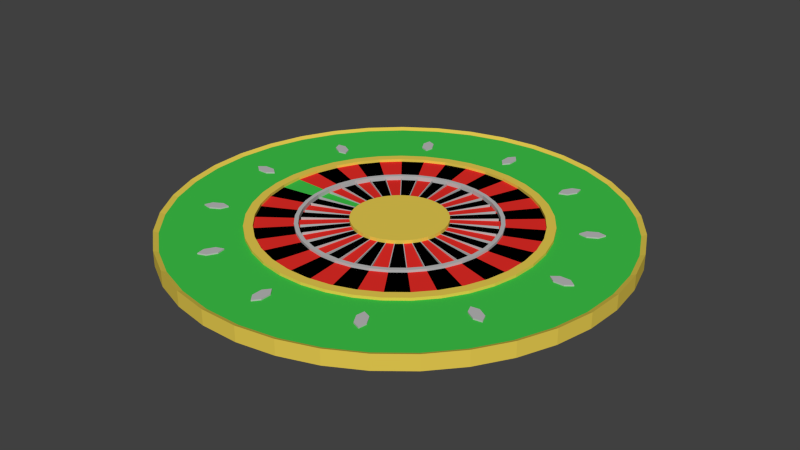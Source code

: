 # Source: RulettiModel.blend  (saved by Blender 2.76.0; exported with 4.5.12 LTS)
import bpy
from mathutils import Matrix  # noqa: F401  (used for matrix-valued properties, if any)

bpy.ops.wm.read_factory_settings(use_empty=True)
scene = bpy.context.scene
scene.name = 'Scene'

# ---- collections
col_collection_1 = bpy.data.collections.new('Collection 1'); scene.collection.children.link(col_collection_1)

# ---- materials (node trees are filled in below, after node groups)
mat_ruletti_vihre = bpy.data.materials.new('Ruletti_Vihreä')
mat_ruletti_vihre.alpha_threshold = 0.0
mat_ruletti_vihre.use_transparent_shadow = False
mat_ruletti_vihre.diffuse_color = (0.04887, 0.5489, 0.0661, 1.0)
mat_ruletti_vihre.roughness = 0.5
mat_ruletti_vihre.specular_intensity = 0.03684
mat_ruletti_punainen = bpy.data.materials.new('Ruletti_Punainen')
mat_ruletti_punainen.alpha_threshold = 0.0
mat_ruletti_punainen.use_transparent_shadow = False
mat_ruletti_punainen.diffuse_color = (0.8, 0.02715, 0.02118, 1.0)
mat_ruletti_punainen.roughness = 0.5
mat_ruletti_punainen.specular_intensity = 0.0
mat_ruletti_musta = bpy.data.materials.new('Ruletti_Musta')
mat_ruletti_musta.alpha_threshold = 0.0
mat_ruletti_musta.use_transparent_shadow = False
mat_ruletti_musta.diffuse_color = (0.0, 0.0, 0.0, 1.0)
mat_ruletti_musta.roughness = 0.5
mat_ruletti_musta.specular_intensity = 0.0
mat_ruletti_kulta = bpy.data.materials.new('Ruletti_Kulta')
mat_ruletti_kulta.alpha_threshold = 0.0
mat_ruletti_kulta.use_transparent_shadow = False
mat_ruletti_kulta.diffuse_color = (0.8, 0.6028, 0.08098, 1.0)
mat_ruletti_kulta.roughness = 0.5
mat_ruletti_kulta.specular_intensity = 0.6789
mat_ruletti_hopea = bpy.data.materials.new('Ruletti_Hopea')
mat_ruletti_hopea.alpha_threshold = 0.0
mat_ruletti_hopea.use_transparent_shadow = False
mat_ruletti_hopea.diffuse_color = (0.4969, 0.4969, 0.4969, 1.0)
mat_ruletti_hopea.roughness = 0.5
mat_ruletti_hopea.specular_intensity = 0.5737

# ---- material node trees

# ---- world
world_world = bpy.data.worlds.new('World'); scene.world = world_world
world_world.color = (0.05088, 0.05088, 0.05088)
world_world.use_sun_shadow = False
world_world.sun_shadow_jitter_overblur = 0.0
world_world.cycles.sampling_method = 'MANUAL'
world_world.cycles.sample_map_resolution = 256

# ---- meshes
me_cylinder_002 = bpy.data.meshes.new('Cylinder.002')
me_cylinder_002.from_pydata([(-2.672e-06, 6.819, 0.3361), (1.152, 6.721, 0.3361), (2.272, 6.43, 0.3361), (3.326, 5.953, 0.3361), (4.284, 5.306, 0.3361), (5.119, 4.505, 0.3361), (5.807, 3.575, 0.3361), (6.328, 2.543, 0.3361), (6.666, 1.437, 0.3361), (6.813, 0.2894, 0.3361), (6.764, -0.8662, 0.3361), (6.52, -1.997, 0.3361), (6.089, -3.07, 0.3361), (5.483, -4.055, 0.3361), (4.719, -4.923, 0.3361), (3.819, -5.65, 0.3361), (2.809, -6.214, 0.3361), (1.718, -6.599, 0.3361), (0.5783, -6.795, 0.3361), (-0.5783, -6.795, 0.3361), (-1.718, -6.599, 0.3361), (-2.809, -6.214, 0.3361), (-3.819, -5.65, 0.3361), (-4.719, -4.923, 0.3361), (-5.483, -4.055, 0.3361), (-6.089, -3.07, 0.3361), (-6.52, -1.997, 0.3361), (-6.764, -0.8662, 0.3361), (-6.813, 0.2894, 0.3361), (-6.666, 1.437, 0.3361), (-6.328, 2.543, 0.3361), (-5.807, 3.575, 0.3361), (-5.119, 4.505, 0.3361), (-4.284, 5.306, 0.3361), (-3.326, 5.953, 0.3361), (-2.272, 6.43, 0.3361), (-1.152, 6.721, 0.3361), (1.228, 7.16, 0.04779), (2.42, 6.85, 0.04779), (3.543, 6.342, 0.04779), (4.564, 5.652, 0.04779), (5.453, 4.8, 0.04779), (6.186, 3.809, 0.04779), (6.741, 2.709, 0.04779), (7.102, 1.531, 0.04779), (7.258, 0.3083, 0.04779), (7.206, -0.9227, 0.04779), (6.946, -2.127, 0.04779), (6.487, -3.271, 0.04779), (5.841, -4.32, 0.04779), (5.027, -5.245, 0.04779), (4.068, -6.019, 0.04779), (2.992, -6.62, 0.04779), (1.831, -7.03, 0.04779), (0.6161, -7.238, 0.04779), (-0.6161, -7.238, 0.04779), (-1.831, -7.03, 0.04779), (-2.992, -6.62, 0.04779), (-4.068, -6.019, 0.04779), (-5.027, -5.245, 0.04779), (-5.841, -4.32, 0.04779), (-6.487, -3.271, 0.04779), (-6.946, -2.127, 0.04779), (-7.206, -0.9227, 0.04779), (-7.258, 0.3083, 0.04779), (-7.102, 1.531, 0.04779), (-6.741, 2.709, 0.04779), (-6.186, 3.809, 0.04779), (-5.453, 4.8, 0.04779), (-4.564, 5.652, 0.04779), (-3.543, 6.342, 0.04779), (-2.42, 6.85, 0.04779), (-1.228, 7.16, 0.04779), (-2.208e-06, 7.265, 0.04779), (-2.208e-06, 7.265, 0.4779), (-2.672e-06, 6.819, 0.4779), (-1.152, 6.721, 0.4779), (-2.272, 6.43, 0.4779), (-3.326, 5.953, 0.4779), (-4.284, 5.306, 0.4779), (-5.119, 4.505, 0.4779), (-5.807, 3.575, 0.4779), (-6.328, 2.543, 0.4779), (-6.666, 1.437, 0.4779), (-6.813, 0.2894, 0.4779), (-6.764, -0.8662, 0.4779), (-6.52, -1.997, 0.4779), (-6.089, -3.07, 0.4779), (-5.483, -4.055, 0.4779), (-4.719, -4.923, 0.4779), (-3.819, -5.65, 0.4779), (-2.809, -6.214, 0.4779), (-1.718, -6.599, 0.4779), (-0.5783, -6.795, 0.4779), (0.5783, -6.795, 0.4779), (1.718, -6.599, 0.4779), (2.809, -6.214, 0.4779), (3.819, -5.65, 0.4779), (4.719, -4.923, 0.4779), (5.483, -4.055, 0.4779), (6.089, -3.07, 0.4779), (6.52, -1.997, 0.4779), (6.764, -0.8662, 0.4779), (6.813, 0.2894, 0.4779), (6.666, 1.437, 0.4779), (6.328, 2.543, 0.4779), (5.807, 3.575, 0.4779), (5.119, 4.505, 0.4779), (4.284, 5.306, 0.4779), (3.326, 5.953, 0.4779), (2.272, 6.43, 0.4779), (1.152, 6.721, 0.4779), (1.228, 7.16, 0.4779), (2.42, 6.85, 0.4779), (3.543, 6.342, 0.4779), (4.564, 5.652, 0.4779), (5.453, 4.8, 0.4779), (6.186, 3.809, 0.4779), (6.741, 2.709, 0.4779), (7.102, 1.531, 0.4779), (7.258, 0.3083, 0.4779), (7.206, -0.9227, 0.4779), (6.946, -2.127, 0.4779), (6.487, -3.271, 0.4779), (5.841, -4.32, 0.4779), (5.027, -5.245, 0.4779), (4.068, -6.019, 0.4779), (2.992, -6.62, 0.4779), (1.831, -7.03, 0.4779), (0.6161, -7.238, 0.4779), (-0.6161, -7.238, 0.4779), (-1.831, -7.03, 0.4779), (-2.992, -6.62, 0.4779), (-4.068, -6.019, 0.4779), (-5.027, -5.245, 0.4779), (-5.841, -4.32, 0.4779), (-6.487, -3.271, 0.4779), (-6.946, -2.127, 0.4779), (-7.206, -0.9227, 0.4779), (-7.258, 0.3083, 0.4779), (-7.102, 1.531, 0.4779), (-6.741, 2.709, 0.4779), (-6.186, 3.809, 0.4779), (-5.453, 4.8, 0.4779), (-4.564, 5.652, 0.4779), (-3.543, 6.342, 0.4779), (-2.42, 6.85, 0.4779), (-1.228, 7.16, 0.4779), (-2.285e-06, 4.805, 0.3361), (0.812, 4.735, 0.3361), (1.601, 4.53, 0.3361), (2.343, 4.194, 0.3361), (3.018, 3.738, 0.3361), (3.607, 3.174, 0.3361), (4.091, 2.519, 0.3361), (4.458, 1.791, 0.3361), (4.697, 1.012, 0.3361), (4.8, 0.2039, 0.3361), (4.766, -0.6103, 0.3361), (4.594, -1.407, 0.3361), (4.29, -2.163, 0.3361), (3.863, -2.857, 0.3361), (3.324, -3.469, 0.3361), (2.69, -3.981, 0.3361), (1.979, -4.378, 0.3361), (1.211, -4.65, 0.3361), (0.4075, -4.787, 0.3361), (-0.4075, -4.787, 0.3361), (-1.211, -4.65, 0.3361), (-1.979, -4.378, 0.3361), (-2.69, -3.981, 0.3361), (-3.324, -3.469, 0.3361), (-3.863, -2.857, 0.3361), (-4.29, -2.163, 0.3361), (-4.594, -1.407, 0.3361), (-4.766, -0.6103, 0.3361), (-4.8, 0.2039, 0.3361), (-4.697, 1.012, 0.3361), (-4.458, 1.791, 0.3361), (-4.091, 2.519, 0.3361), (-3.607, 3.174, 0.3361), (-3.018, 3.738, 0.3361), (-2.343, 4.194, 0.3361), (-1.601, 4.53, 0.3361), (-0.812, 4.735, 0.3361), (-2.285e-06, 4.805, 0.04756), (0.812, 4.735, 0.04756), (1.601, 4.53, 0.04756), (2.343, 4.194, 0.04756), (3.018, 3.738, 0.04756), (3.607, 3.174, 0.04756), (4.091, 2.519, 0.04756), (4.458, 1.791, 0.04756), (4.697, 1.012, 0.04756), (4.8, 0.2039, 0.04756), (4.766, -0.6103, 0.04756), (4.594, -1.407, 0.04756), (4.29, -2.163, 0.04756), (3.863, -2.857, 0.04756), (3.324, -3.469, 0.04756), (2.69, -3.981, 0.04756), (1.979, -4.378, 0.04756), (1.211, -4.65, 0.04756), (0.4075, -4.787, 0.04756), (-0.4075, -4.787, 0.04756), (-1.211, -4.65, 0.04756), (-1.979, -4.378, 0.04756), (-2.69, -3.981, 0.04756), (-3.324, -3.469, 0.04756), (-3.863, -2.857, 0.04756), (-4.29, -2.163, 0.04756), (-4.594, -1.407, 0.04756), (-4.766, -0.6103, 0.04756), (-4.8, 0.2039, 0.04756), (-4.697, 1.012, 0.04756), (-4.458, 1.791, 0.04756), (-4.091, 2.519, 0.04756), (-3.607, 3.174, 0.04756), (-3.018, 3.738, 0.04756), (-2.343, 4.194, 0.04756), (-1.601, 4.53, 0.04756), (-0.812, 4.735, 0.04756)], [], [(184, 148, 0, 36), (183, 184, 36, 35), (182, 183, 35, 34), (181, 182, 34, 33), (180, 181, 33, 32), (179, 180, 32, 31), (178, 179, 31, 30), (177, 178, 30, 29), (176, 177, 29, 28), (175, 176, 28, 27), (174, 175, 27, 26), (173, 174, 26, 25), (172, 173, 25, 24), (171, 172, 24, 23), (170, 171, 23, 22), (169, 170, 22, 21), (168, 169, 21, 20), (167, 168, 20, 19), (166, 167, 19, 18), (165, 166, 18, 17), (164, 165, 17, 16), (163, 164, 16, 15), (162, 163, 15, 14), (161, 162, 14, 13), (160, 161, 13, 12), (159, 160, 12, 11), (158, 159, 11, 10), (157, 158, 10, 9), (156, 157, 9, 8), (155, 156, 8, 7), (154, 155, 7, 6), (153, 154, 6, 5), (152, 153, 5, 4), (151, 152, 4, 3), (150, 151, 3, 2), (149, 150, 2, 1), (148, 149, 1, 0), (30, 31, 81, 82), (4, 5, 107, 108), (63, 62, 137, 138), (37, 73, 74, 112), (31, 32, 80, 81), (5, 6, 106, 107), (64, 63, 138, 139), (38, 37, 112, 113), (32, 33, 79, 80), (6, 7, 105, 106), (65, 64, 139, 140), (39, 38, 113, 114), (33, 34, 78, 79), (7, 8, 104, 105), (66, 65, 140, 141), (40, 39, 114, 115), (34, 35, 77, 78), (8, 9, 103, 104), (67, 66, 141, 142), (41, 40, 115, 116), (35, 36, 76, 77), (9, 10, 102, 103), (68, 67, 142, 143), (42, 41, 116, 117), (36, 0, 75, 76), (10, 11, 101, 102), (69, 68, 143, 144), (43, 42, 117, 118), (11, 12, 100, 101), (70, 69, 144, 145), (44, 43, 118, 119), (12, 13, 99, 100), (71, 70, 145, 146), (45, 44, 119, 120), (13, 14, 98, 99), (72, 71, 146, 147), (46, 45, 120, 121), (76, 75, 74, 147), (77, 76, 147, 146), (78, 77, 146, 145), (79, 78, 145, 144), (80, 79, 144, 143), (81, 80, 143, 142), (82, 81, 142, 141), (83, 82, 141, 140), (84, 83, 140, 139), (85, 84, 139, 138), (86, 85, 138, 137), (87, 86, 137, 136), (88, 87, 136, 135), (89, 88, 135, 134), (90, 89, 134, 133), (91, 90, 133, 132), (92, 91, 132, 131), (93, 92, 131, 130), (94, 93, 130, 129), (95, 94, 129, 128), (96, 95, 128, 127), (97, 96, 127, 126), (98, 97, 126, 125), (99, 98, 125, 124), (100, 99, 124, 123), (101, 100, 123, 122), (102, 101, 122, 121), (103, 102, 121, 120), (104, 103, 120, 119), (105, 104, 119, 118), (106, 105, 118, 117), (107, 106, 117, 116), (108, 107, 116, 115), (109, 108, 115, 114), (110, 109, 114, 113), (111, 110, 113, 112), (75, 111, 112, 74), (62, 61, 136, 137), (3, 4, 108, 109), (29, 30, 82, 83), (61, 60, 135, 136), (2, 3, 109, 110), (28, 29, 83, 84), (60, 59, 134, 135), (1, 2, 110, 111), (27, 28, 84, 85), (59, 58, 133, 134), (0, 1, 111, 75), (26, 27, 85, 86), (58, 57, 132, 133), (25, 26, 86, 87), (57, 56, 131, 132), (24, 25, 87, 88), (56, 55, 130, 131), (23, 24, 88, 89), (55, 54, 129, 130), (22, 23, 89, 90), (54, 53, 128, 129), (21, 22, 90, 91), (53, 52, 127, 128), (20, 21, 91, 92), (52, 51, 126, 127), (19, 20, 92, 93), (51, 50, 125, 126), (18, 19, 93, 94), (50, 49, 124, 125), (17, 18, 94, 95), (49, 48, 123, 124), (16, 17, 95, 96), (48, 47, 122, 123), (15, 16, 96, 97), (47, 46, 121, 122), (73, 72, 147, 74), (14, 15, 97, 98), (156, 155, 192, 193), (183, 182, 219, 220), (170, 169, 206, 207), (157, 156, 193, 194), (184, 183, 220, 221), (171, 170, 207, 208), (158, 157, 194, 195), (148, 184, 221, 185), (172, 171, 208, 209), (159, 158, 195, 196), (173, 172, 209, 210), (160, 159, 196, 197), (174, 173, 210, 211), (161, 160, 197, 198), (175, 174, 211, 212), (162, 161, 198, 199), (149, 148, 185, 186), (176, 175, 212, 213), (163, 162, 199, 200), (150, 149, 186, 187), (177, 176, 213, 214), (164, 163, 200, 201), (151, 150, 187, 188), (178, 177, 214, 215), (165, 164, 201, 202), (152, 151, 188, 189), (179, 178, 215, 216), (166, 165, 202, 203), (153, 152, 189, 190), (180, 179, 216, 217), (167, 166, 203, 204), (154, 153, 190, 191), (181, 180, 217, 218), (168, 167, 204, 205), (155, 154, 191, 192), (182, 181, 218, 219), (169, 168, 205, 206), (72, 221, 220, 71), (71, 220, 219, 70), (70, 219, 218, 69), (69, 218, 217, 68), (68, 217, 216, 67), (67, 216, 215, 66), (66, 215, 214, 65), (65, 214, 213, 64), (64, 213, 212, 63), (63, 212, 211, 62), (62, 211, 210, 61), (61, 210, 209, 60), (60, 209, 208, 59), (59, 208, 207, 58), (58, 207, 206, 57), (57, 206, 205, 56), (56, 205, 204, 55), (55, 204, 203, 54), (54, 203, 202, 53), (53, 202, 201, 52), (52, 201, 200, 51), (51, 200, 199, 50), (50, 199, 198, 49), (49, 198, 197, 48), (48, 197, 196, 47), (47, 196, 195, 46), (46, 195, 194, 45), (45, 194, 193, 44), (44, 193, 192, 43), (43, 192, 191, 42), (42, 191, 190, 41), (41, 190, 189, 40), (40, 189, 188, 39), (39, 188, 187, 38), (38, 187, 186, 37), (37, 186, 185, 73), (73, 185, 221, 72)])
me_cylinder_002.polygons.foreach_set('material_index', [1, 2, 1, 2, 1, 2, 1, 2, 1, 0, 2, 1, 2, 1, 2, 1, 2, 1, 2, 1, 2, 1, 2, 1, 2, 1, 2, 1, 2, 1, 2, 1, 2, 1, 2, 1, 2, 3, 3, 3, 3, 3, 3, 3, 3, 3, 3, 3, 3, 3, 3, 3, 3, 3, 3, 3, 3, 3, 3, 3, 3, 3, 3, 3, 3, 3, 3, 3, 3, 3, 3, 3, 3, 3, 3, 3, 3, 3, 3, 3, 3, 3, 3, 3, 3, 3, 3, 3, 3, 3, 3, 3, 3, 3, 3, 3, 3, 3, 3, 3, 3, 3, 3, 3, 3, 3, 3, 3, 3, 3, 3, 3, 3, 3, 3, 3, 3, 3, 3, 3, 3, 3, 3, 3, 3, 3, 3, 3, 3, 3, 3, 3, 3, 3, 3, 3, 3, 3, 3, 3, 3, 3, 3, 3, 3, 3, 3, 3, 1, 1, 1, 2, 2, 2, 1, 1, 1, 2, 2, 1, 1, 2, 2, 1, 2, 0, 2, 1, 1, 1, 2, 2, 2, 1, 1, 1, 2, 2, 2, 1, 1, 1, 2, 2, 2, 3, 3, 3, 3, 3, 3, 3, 3, 3, 3, 3, 3, 3, 3, 3, 3, 3, 3, 3, 3, 3, 3, 3, 3, 3, 3, 3, 3, 3, 3, 3, 3, 3, 3, 3, 3, 3])
me_cylinder_002.materials.append(mat_ruletti_vihre)
me_cylinder_002.materials.append(mat_ruletti_punainen)
me_cylinder_002.materials.append(mat_ruletti_musta)
me_cylinder_002.materials.append(mat_ruletti_kulta)
me_cylinder_002.materials.append(mat_ruletti_hopea)
me_cylinder_002.use_remesh_preserve_volume = False
me_cylinder_002.use_remesh_preserve_attributes = False
me_cylinder_002.use_mirror_vertex_groups = False
me_cylinder_002.update()
me_cylinder_001 = bpy.data.meshes.new('Cylinder.001')
me_cylinder_001.from_pydata([(-3.207e-06, 11.35, -0.3361), (1.918, 11.18, -0.3361), (3.78, 10.7, -0.3361), (5.534, 9.906, -0.3361), (7.129, 8.829, -0.3361), (8.518, 7.497, -0.3361), (9.663, 5.949, -0.3361), (10.53, 4.231, -0.3361), (11.09, 2.391, -0.3361), (11.34, 0.4816, -0.3361), (11.26, -1.441, -0.3361), (10.85, -3.323, -0.3361), (10.13, -5.109, -0.3361), (9.123, -6.747, -0.3361), (7.852, -8.192, -0.3361), (6.354, -9.401, -0.3361), (4.674, -10.34, -0.3361), (2.859, -10.98, -0.3361), (0.9623, -11.31, -0.3361), (-0.9623, -11.31, -0.3361), (-2.859, -10.98, -0.3361), (-4.674, -10.34, -0.3361), (-6.354, -9.401, -0.3361), (-7.852, -8.192, -0.3361), (-9.123, -6.747, -0.3361), (-10.13, -5.109, -0.3361), (-10.85, -3.323, -0.3361), (-11.26, -1.441, -0.3361), (-11.34, 0.4816, -0.3361), (-11.09, 2.391, -0.3361), (-10.53, 4.231, -0.3361), (-9.663, 5.949, -0.3361), (-8.518, 7.497, -0.3361), (-7.129, 8.829, -0.3361), (-5.534, 9.906, -0.3361), (-3.78, 10.7, -0.3361), (-1.918, 11.18, -0.3361), (1.918, 11.18, 0.4435), (-3.207e-06, 11.35, 0.4435), (3.78, 10.7, 0.4435), (5.534, 9.906, 0.4435), (7.129, 8.829, 0.4435), (8.518, 7.497, 0.4435), (9.663, 5.949, 0.4435), (10.53, 4.231, 0.4435), (11.09, 2.391, 0.4435), (11.34, 0.4816, 0.4435), (11.26, -1.441, 0.4435), (10.85, -3.323, 0.4435), (10.13, -5.109, 0.4435), (9.123, -6.747, 0.4435), (7.852, -8.192, 0.4435), (6.354, -9.401, 0.4435), (4.674, -10.34, 0.4435), (2.859, -10.98, 0.4435), (0.9623, -11.31, 0.4435), (-0.9623, -11.31, 0.4435), (-2.859, -10.98, 0.4435), (-4.674, -10.34, 0.4435), (-6.354, -9.401, 0.4435), (-7.852, -8.192, 0.4435), (-9.123, -6.747, 0.4435), (-10.13, -5.109, 0.4435), (-10.85, -3.323, 0.4435), (-11.26, -1.441, 0.4435), (-11.34, 0.4816, 0.4435), (-11.09, 2.391, 0.4435), (-10.53, 4.231, 0.4435), (-9.663, 5.949, 0.4435), (-8.518, 7.497, 0.4435), (-7.129, 8.829, 0.4435), (-5.534, 9.906, 0.4435), (-3.78, 10.7, 0.4435), (-1.918, 11.18, 0.4435), (1.217, 7.098, 0.3361), (2.399, 6.791, 0.3361), (3.512, 6.288, 0.3361), (4.524, 5.603, 0.3361), (5.406, 4.758, 0.3361), (6.133, 3.776, 0.3361), (6.683, 2.685, 0.3361), (7.04, 1.517, 0.3361), (7.196, 0.3057, 0.3361), (7.144, -0.9148, 0.3361), (6.886, -2.109, 0.3361), (6.431, -3.242, 0.3361), (5.79, -4.283, 0.3361), (4.983, -5.2, 0.3361), (4.033, -5.967, 0.3361), (2.967, -6.563, 0.3361), (1.815, -6.97, 0.3361), (0.6108, -7.176, 0.3361), (-0.6108, -7.176, 0.3361), (-1.815, -6.97, 0.3361), (-2.967, -6.563, 0.3361), (-4.033, -5.967, 0.3361), (-4.983, -5.2, 0.3361), (-5.79, -4.283, 0.3361), (-6.431, -3.242, 0.3361), (-6.886, -2.109, 0.3361), (-7.144, -0.9148, 0.3361), (-7.196, 0.3057, 0.3361), (-7.04, 1.517, 0.3361), (-6.683, 2.685, 0.3361), (-6.133, 3.776, 0.3361), (-5.406, 4.758, 0.3361), (-4.524, 5.603, 0.3361), (-3.512, 6.288, 0.3361), (-2.399, 6.791, 0.3361), (-1.217, 7.098, 0.3361), (-2.182e-06, 7.202, 0.3361), (1.876, 10.94, 0.3361), (3.698, 10.47, 0.3361), (5.414, 9.691, 0.3361), (6.974, 8.637, 0.3361), (8.333, 7.334, 0.3361), (9.453, 5.82, 0.3361), (10.3, 4.139, 0.3361), (10.85, 2.339, 0.3361), (11.09, 0.4711, 0.3361), (11.01, -1.41, 0.3361), (10.61, -3.251, 0.3361), (9.912, -4.998, 0.3361), (8.925, -6.601, 0.3361), (7.681, -8.014, 0.3361), (6.216, -9.197, 0.3361), (4.573, -10.12, 0.3361), (2.797, -10.74, 0.3361), (0.9414, -11.06, 0.3361), (-0.9414, -11.06, 0.3361), (-2.797, -10.74, 0.3361), (-4.573, -10.12, 0.3361), (-6.216, -9.197, 0.3361), (-7.681, -8.014, 0.3361), (-8.925, -6.601, 0.3361), (-9.912, -4.998, 0.3361), (-10.61, -3.251, 0.3361), (-11.01, -1.41, 0.3361), (-11.09, 0.4711, 0.3361), (-10.85, 2.339, 0.3361), (-10.3, 4.139, 0.3361), (-9.453, 5.82, 0.3361), (-8.333, 7.334, 0.3361), (-6.974, 8.637, 0.3361), (-5.414, 9.691, 0.3361), (-3.698, 10.47, 0.3361), (-1.876, 10.94, 0.3361), (-3.415e-06, 11.1, 0.3361), (-9.174, -0.2674, 0.07019), (-9.174, -0.2674, 0.4036), (-9.174, 0.2674, 0.07019), (-9.174, 0.2674, 0.4036), (-8.64, -0.2674, 0.07019), (-8.64, -0.2674, 0.4036), (-8.64, 0.2674, 0.07019), (-8.64, 0.2674, 0.4036), (-9.509, 6.068e-10, 0.4036), (-9.509, 6.068e-10, 0.07019), (-8.305, 6.068e-10, 0.4036), (-8.305, 6.068e-10, 0.07019), (-7.812, -4.819, 0.07019), (-7.812, -4.819, 0.4036), (-8.079, -4.356, 0.07019), (-8.079, -4.356, 0.4036), (-7.348, -4.551, 0.07019), (-7.348, -4.551, 0.4036), (-7.616, -4.088, 0.07019), (-7.616, -4.088, 0.4036), (-8.235, -4.755, 0.4036), (-8.235, -4.755, 0.07019), (-7.192, -4.152, 0.4036), (-7.192, -4.152, 0.07019), (-4.356, -8.079, 0.07019), (-4.356, -8.079, 0.4036), (-4.819, -7.812, 0.07019), (-4.819, -7.812, 0.4036), (-4.088, -7.616, 0.07019), (-4.088, -7.616, 0.4036), (-4.551, -7.348, 0.07019), (-4.551, -7.348, 0.4036), (-4.755, -8.235, 0.4036), (-4.755, -8.235, 0.07019), (-4.152, -7.192, 0.4036), (-4.152, -7.192, 0.07019), (0.2674, -9.174, 0.07019), (0.2674, -9.174, 0.4036), (-0.2674, -9.174, 0.07019), (-0.2674, -9.174, 0.4036), (0.2674, -8.64, 0.07019), (0.2674, -8.64, 0.4036), (-0.2674, -8.64, 0.07019), (-0.2674, -8.64, 0.4036), (4.062e-06, -9.509, 0.4036), (4.062e-06, -9.509, 0.07019), (3.299e-06, -8.305, 0.4036), (3.299e-06, -8.305, 0.07019), (4.819, -7.812, 0.07019), (4.819, -7.812, 0.4036), (4.356, -8.079, 0.07019), (4.356, -8.079, 0.4036), (4.551, -7.348, 0.07019), (4.551, -7.348, 0.4036), (4.088, -7.616, 0.07019), (4.088, -7.616, 0.4036), (4.755, -8.235, 0.4036), (4.755, -8.235, 0.07019), (4.152, -7.192, 0.4036), (4.152, -7.192, 0.07019), (8.079, -4.356, 0.07019), (8.079, -4.356, 0.4036), (7.812, -4.819, 0.07019), (7.812, -4.819, 0.4036), (7.616, -4.088, 0.07019), (7.616, -4.088, 0.4036), (7.348, -4.551, 0.07019), (7.348, -4.551, 0.4036), (8.235, -4.755, 0.4036), (8.235, -4.755, 0.07019), (7.192, -4.152, 0.4036), (7.192, -4.152, 0.07019), (9.174, 0.2674, 0.07019), (9.174, 0.2674, 0.4036), (9.174, -0.2674, 0.07019), (9.174, -0.2674, 0.4036), (8.64, 0.2674, 0.07019), (8.64, 0.2674, 0.4036), (8.64, -0.2674, 0.07019), (8.64, -0.2674, 0.4036), (9.509, 8.128e-06, 0.4036), (9.509, 8.128e-06, 0.07019), (8.305, 6.791e-06, 0.4036), (8.305, 6.791e-06, 0.07019), (7.812, 4.819, 0.07019), (7.812, 4.819, 0.4036), (8.079, 4.356, 0.07019), (8.079, 4.356, 0.4036), (7.348, 4.551, 0.07019), (7.348, 4.551, 0.4036), (7.616, 4.088, 0.07019), (7.616, 4.088, 0.4036), (8.235, 4.755, 0.4036), (8.235, 4.755, 0.07019), (7.192, 4.152, 0.4036), (7.192, 4.152, 0.07019), (4.356, 8.079, 0.07019), (4.356, 8.079, 0.4036), (4.819, 7.812, 0.07019), (4.819, 7.812, 0.4036), (4.088, 7.616, 0.07019), (4.088, 7.616, 0.4036), (4.551, 7.348, 0.07019), (4.551, 7.348, 0.4036), (4.755, 8.235, 0.4036), (4.755, 8.235, 0.07019), (4.152, 7.192, 0.4036), (4.152, 7.192, 0.07019), (-0.2674, 9.174, 0.07019), (-0.2674, 9.174, 0.4036), (0.2674, 9.174, 0.07019), (0.2674, 9.174, 0.4036), (-0.2674, 8.64, 0.07019), (-0.2674, 8.64, 0.4036), (0.2674, 8.64, 0.07019), (0.2674, 8.64, 0.4036), (-1.259e-05, 9.509, 0.4036), (-1.259e-05, 9.509, 0.07019), (-1.03e-05, 8.305, 0.4036), (-1.03e-05, 8.305, 0.07019), (-4.819, 7.812, 0.07019), (-4.819, 7.812, 0.4036), (-4.356, 8.079, 0.07019), (-4.356, 8.079, 0.4036), (-4.551, 7.348, 0.07019), (-4.551, 7.348, 0.4036), (-4.088, 7.616, 0.07019), (-4.088, 7.616, 0.4036), (-4.755, 8.235, 0.4036), (-4.755, 8.235, 0.07019), (-4.152, 7.192, 0.4036), (-4.152, 7.192, 0.07019), (-8.079, 4.356, 0.07019), (-8.079, 4.356, 0.4036), (-7.812, 4.819, 0.07019), (-7.812, 4.819, 0.4036), (-7.616, 4.088, 0.07019), (-7.616, 4.088, 0.4036), (-7.348, 4.551, 0.07019), (-7.348, 4.551, 0.4036), (-8.235, 4.755, 0.4036), (-8.235, 4.755, 0.07019), (-7.192, 4.152, 0.4036), (-7.192, 4.152, 0.07019), (1.217, 7.098, 0.03032), (2.399, 6.791, 0.03032), (3.512, 6.288, 0.03032), (4.524, 5.603, 0.03032), (5.406, 4.758, 0.03032), (6.133, 3.776, 0.03032), (6.683, 2.685, 0.03032), (7.04, 1.517, 0.03032), (7.196, 0.3057, 0.03032), (7.144, -0.9148, 0.03032), (6.886, -2.109, 0.03032), (6.431, -3.242, 0.03032), (5.79, -4.283, 0.03032), (4.983, -5.2, 0.03032), (4.033, -5.967, 0.03032), (2.967, -6.563, 0.03032), (1.815, -6.97, 0.03032), (0.6108, -7.176, 0.03032), (-0.6108, -7.176, 0.03032), (-1.815, -6.97, 0.03032), (-2.967, -6.563, 0.03032), (-4.033, -5.967, 0.03032), (-4.983, -5.2, 0.03032), (-5.79, -4.283, 0.03032), (-6.431, -3.242, 0.03032), (-6.886, -2.109, 0.03032), (-7.144, -0.9148, 0.03032), (-7.196, 0.3057, 0.03032), (-7.04, 1.517, 0.03032), (-6.683, 2.685, 0.03032), (-6.133, 3.776, 0.03032), (-5.406, 4.758, 0.03032), (-4.524, 5.603, 0.03032), (-3.512, 6.288, 0.03032), (-2.399, 6.791, 0.03032), (-1.217, 7.098, 0.03032), (-2.182e-06, 7.202, 0.03032)], [], [(0, 38, 37, 1), (1, 37, 39, 2), (2, 39, 40, 3), (3, 40, 41, 4), (4, 41, 42, 5), (5, 42, 43, 6), (6, 43, 44, 7), (7, 44, 45, 8), (8, 45, 46, 9), (9, 46, 47, 10), (10, 47, 48, 11), (11, 48, 49, 12), (12, 49, 50, 13), (13, 50, 51, 14), (14, 51, 52, 15), (15, 52, 53, 16), (16, 53, 54, 17), (17, 54, 55, 18), (18, 55, 56, 19), (19, 56, 57, 20), (20, 57, 58, 21), (21, 58, 59, 22), (22, 59, 60, 23), (23, 60, 61, 24), (24, 61, 62, 25), (25, 62, 63, 26), (26, 63, 64, 27), (27, 64, 65, 28), (28, 65, 66, 29), (29, 66, 67, 30), (30, 67, 68, 31), (31, 68, 69, 32), (32, 69, 70, 33), (33, 70, 71, 34), (34, 71, 72, 35), (36, 73, 38, 0), (35, 72, 73, 36), (147, 111, 37, 38), (111, 112, 39, 37), (112, 113, 40, 39), (113, 114, 41, 40), (114, 115, 42, 41), (115, 116, 43, 42), (116, 117, 44, 43), (117, 118, 45, 44), (118, 119, 46, 45), (119, 120, 47, 46), (120, 121, 48, 47), (121, 122, 49, 48), (122, 123, 50, 49), (123, 124, 51, 50), (124, 125, 52, 51), (125, 126, 53, 52), (126, 127, 54, 53), (127, 128, 55, 54), (128, 129, 56, 55), (129, 130, 57, 56), (130, 131, 58, 57), (131, 132, 59, 58), (132, 133, 60, 59), (133, 134, 61, 60), (134, 135, 62, 61), (135, 136, 63, 62), (136, 137, 64, 63), (137, 138, 65, 64), (138, 139, 66, 65), (139, 140, 67, 66), (140, 141, 68, 67), (141, 142, 69, 68), (142, 143, 70, 69), (143, 144, 71, 70), (144, 145, 72, 71), (145, 146, 73, 72), (146, 147, 38, 73), (109, 110, 147, 146), (108, 109, 146, 145), (107, 108, 145, 144), (106, 107, 144, 143), (105, 106, 143, 142), (104, 105, 142, 141), (103, 104, 141, 140), (102, 103, 140, 139), (101, 102, 139, 138), (100, 101, 138, 137), (99, 100, 137, 136), (98, 99, 136, 135), (97, 98, 135, 134), (96, 97, 134, 133), (95, 96, 133, 132), (94, 95, 132, 131), (93, 94, 131, 130), (92, 93, 130, 129), (91, 92, 129, 128), (90, 91, 128, 127), (89, 90, 127, 126), (88, 89, 126, 125), (87, 88, 125, 124), (86, 87, 124, 123), (85, 86, 123, 122), (84, 85, 122, 121), (83, 84, 121, 120), (82, 83, 120, 119), (81, 82, 119, 118), (80, 81, 118, 117), (79, 80, 117, 116), (78, 79, 116, 115), (77, 78, 115, 114), (76, 77, 114, 113), (75, 76, 113, 112), (74, 75, 112, 111), (110, 74, 111, 147), (156, 151, 150, 157), (151, 155, 154, 150), (158, 153, 152, 159), (153, 149, 148, 152), (157, 150, 154, 159), (158, 155, 151, 156), (153, 158, 156, 149), (148, 157, 159, 152), (155, 158, 159, 154), (149, 156, 157, 148), (168, 163, 162, 169), (163, 167, 166, 162), (170, 165, 164, 171), (165, 161, 160, 164), (169, 162, 166, 171), (170, 167, 163, 168), (165, 170, 168, 161), (160, 169, 171, 164), (167, 170, 171, 166), (161, 168, 169, 160), (180, 175, 174, 181), (175, 179, 178, 174), (182, 177, 176, 183), (177, 173, 172, 176), (181, 174, 178, 183), (182, 179, 175, 180), (177, 182, 180, 173), (172, 181, 183, 176), (179, 182, 183, 178), (173, 180, 181, 172), (192, 187, 186, 193), (187, 191, 190, 186), (194, 189, 188, 195), (189, 185, 184, 188), (193, 186, 190, 195), (194, 191, 187, 192), (189, 194, 192, 185), (184, 193, 195, 188), (191, 194, 195, 190), (185, 192, 193, 184), (204, 199, 198, 205), (199, 203, 202, 198), (206, 201, 200, 207), (201, 197, 196, 200), (205, 198, 202, 207), (206, 203, 199, 204), (201, 206, 204, 197), (196, 205, 207, 200), (203, 206, 207, 202), (197, 204, 205, 196), (216, 211, 210, 217), (211, 215, 214, 210), (218, 213, 212, 219), (213, 209, 208, 212), (217, 210, 214, 219), (218, 215, 211, 216), (213, 218, 216, 209), (208, 217, 219, 212), (215, 218, 219, 214), (209, 216, 217, 208), (228, 223, 222, 229), (223, 227, 226, 222), (230, 225, 224, 231), (225, 221, 220, 224), (229, 222, 226, 231), (230, 227, 223, 228), (225, 230, 228, 221), (220, 229, 231, 224), (227, 230, 231, 226), (221, 228, 229, 220), (240, 235, 234, 241), (235, 239, 238, 234), (242, 237, 236, 243), (237, 233, 232, 236), (241, 234, 238, 243), (242, 239, 235, 240), (237, 242, 240, 233), (232, 241, 243, 236), (239, 242, 243, 238), (233, 240, 241, 232), (252, 247, 246, 253), (247, 251, 250, 246), (254, 249, 248, 255), (249, 245, 244, 248), (253, 246, 250, 255), (254, 251, 247, 252), (249, 254, 252, 245), (244, 253, 255, 248), (251, 254, 255, 250), (245, 252, 253, 244), (264, 259, 258, 265), (259, 263, 262, 258), (266, 261, 260, 267), (261, 257, 256, 260), (265, 258, 262, 267), (266, 263, 259, 264), (261, 266, 264, 257), (256, 265, 267, 260), (263, 266, 267, 262), (257, 264, 265, 256), (276, 271, 270, 277), (271, 275, 274, 270), (278, 273, 272, 279), (273, 269, 268, 272), (277, 270, 274, 279), (278, 275, 271, 276), (273, 278, 276, 269), (268, 277, 279, 272), (275, 278, 279, 274), (269, 276, 277, 268), (288, 283, 282, 289), (283, 287, 286, 282), (290, 285, 284, 291), (285, 281, 280, 284), (289, 282, 286, 291), (290, 287, 283, 288), (285, 290, 288, 281), (280, 289, 291, 284), (287, 290, 291, 286), (281, 288, 289, 280), (86, 85, 303, 304), (99, 98, 316, 317), (85, 84, 302, 303), (98, 97, 315, 316), (84, 83, 301, 302), (97, 96, 314, 315), (110, 109, 327, 328), (83, 82, 300, 301), (96, 95, 313, 314), (109, 108, 326, 327), (82, 81, 299, 300), (95, 94, 312, 313), (108, 107, 325, 326), (81, 80, 298, 299), (94, 93, 311, 312), (107, 106, 324, 325), (80, 79, 297, 298), (93, 92, 310, 311), (106, 105, 323, 324), (79, 78, 296, 297), (92, 91, 309, 310), (105, 104, 322, 323), (78, 77, 295, 296), (91, 90, 308, 309), (104, 103, 321, 322), (77, 76, 294, 295), (90, 89, 307, 308), (103, 102, 320, 321), (76, 75, 293, 294), (89, 88, 306, 307), (102, 101, 319, 320), (75, 74, 292, 293), (88, 87, 305, 306), (101, 100, 318, 319), (74, 110, 328, 292), (87, 86, 304, 305), (100, 99, 317, 318), (0, 328, 327, 36), (36, 327, 326, 35), (35, 326, 325, 34), (34, 325, 324, 33), (33, 324, 323, 32), (32, 323, 322, 31), (31, 322, 321, 30), (30, 321, 320, 29), (29, 320, 319, 28), (28, 319, 318, 27), (27, 318, 317, 26), (26, 317, 316, 25), (25, 316, 315, 24), (24, 315, 314, 23), (23, 314, 313, 22), (22, 313, 312, 21), (21, 312, 311, 20), (20, 311, 310, 19), (19, 310, 309, 18), (18, 309, 308, 17), (17, 308, 307, 16), (16, 307, 306, 15), (15, 306, 305, 14), (14, 305, 304, 13), (13, 304, 303, 12), (12, 303, 302, 11), (11, 302, 301, 10), (10, 301, 300, 9), (9, 300, 299, 8), (8, 299, 298, 7), (7, 298, 297, 6), (6, 297, 296, 5), (5, 296, 295, 4), (4, 295, 294, 3), (3, 294, 293, 2), (2, 293, 292, 1), (1, 292, 328, 0)])
me_cylinder_001.polygons.foreach_set('material_index', [3, 3, 3, 3, 3, 3, 3, 3, 3, 3, 3, 3, 3, 3, 3, 3, 3, 3, 3, 3, 3, 3, 3, 3, 3, 3, 3, 3, 3, 3, 3, 3, 3, 3, 3, 3, 3, 3, 3, 3, 3, 3, 3, 3, 3, 3, 3, 3, 3, 3, 3, 3, 3, 3, 3, 3, 3, 3, 3, 3, 3, 3, 3, 3, 3, 3, 3, 3, 3, 3, 3, 3, 3, 3, 0, 0, 0, 0, 0, 0, 0, 0, 0, 0, 0, 0, 0, 0, 0, 0, 0, 0, 0, 0, 0, 0, 0, 0, 0, 0, 0, 0, 0, 0, 0, 0, 0, 0, 0, 0, 0, 4, 4, 4, 4, 4, 4, 4, 4, 4, 4, 4, 4, 4, 4, 4, 4, 4, 4, 4, 4, 4, 4, 4, 4, 4, 4, 4, 4, 4, 4, 4, 4, 4, 4, 4, 4, 4, 4, 4, 4, 4, 4, 4, 4, 4, 4, 4, 4, 4, 4, 4, 4, 4, 4, 4, 4, 4, 4, 4, 4, 4, 4, 4, 4, 4, 4, 4, 4, 4, 4, 4, 4, 4, 4, 4, 4, 4, 4, 4, 4, 4, 4, 4, 4, 4, 4, 4, 4, 4, 4, 4, 4, 4, 4, 4, 4, 4, 4, 4, 4, 4, 4, 4, 4, 4, 4, 4, 4, 4, 4, 4, 4, 4, 4, 4, 4, 4, 4, 4, 4, 0, 0, 0, 0, 0, 0, 0, 0, 0, 0, 0, 0, 0, 0, 0, 0, 0, 0, 0, 0, 0, 0, 0, 0, 0, 0, 0, 0, 0, 0, 0, 0, 0, 0, 0, 0, 0, 3, 3, 3, 3, 3, 3, 3, 3, 3, 3, 3, 3, 3, 3, 3, 3, 3, 3, 3, 3, 3, 3, 3, 3, 3, 3, 3, 3, 3, 3, 3, 3, 3, 3, 3, 3, 3])
me_cylinder_001.materials.append(mat_ruletti_vihre)
me_cylinder_001.materials.append(mat_ruletti_punainen)
me_cylinder_001.materials.append(mat_ruletti_musta)
me_cylinder_001.materials.append(mat_ruletti_kulta)
me_cylinder_001.materials.append(mat_ruletti_hopea)
me_cylinder_001.use_remesh_preserve_volume = False
me_cylinder_001.use_remesh_preserve_attributes = False
me_cylinder_001.use_mirror_vertex_groups = False
me_cylinder_001.update()
me_cylinder = bpy.data.meshes.new('Cylinder')
me_cylinder.from_pydata([(0.01147, 2.261, 0.224), (0.3943, 2.226, 0.224), (0.7649, 2.128, 0.224), (1.113, 1.967, 0.224), (1.43, 1.751, 0.224), (1.705, 1.484, 0.224), (1.931, 1.174, 0.224), (2.102, 0.8303, 0.224), (2.212, 0.4629, 0.224), (2.258, 0.08216, 0.224), (2.24, -0.3009, 0.224), (2.157, -0.6754, 0.224), (2.012, -1.03, 0.224), (1.808, -1.356, 0.224), (1.553, -1.642, 0.224), (1.253, -1.881, 0.224), (0.9174, -2.066, 0.224), (0.5549, -2.192, 0.224), (0.1765, -2.254, 0.224), (-0.207, -2.252, 0.224), (-0.5847, -2.185, 0.224), (-0.9455, -2.055, 0.224), (-1.279, -1.866, 0.224), (-1.576, -1.623, 0.224), (-1.828, -1.334, 0.224), (-2.027, -1.006, 0.224), (-2.168, -0.6489, 0.224), (-2.246, -0.2735, 0.224), (-2.26, 0.1098, 0.224), (-2.209, 0.4899, 0.224), (-2.095, 0.856, 0.224), (-1.92, 1.197, 0.224), (-1.69, 1.504, 0.224), (-1.411, 1.768, 0.224), (-1.092, 1.981, 0.224), (-0.7418, 2.137, 0.224), (-0.37, 2.231, 0.224), (0.02554, 4.638, 0.224), (0.8099, 4.567, 0.224), (1.57, 4.364, 0.224), (2.285, 4.036, 0.224), (2.934, 3.591, 0.224), (3.499, 3.043, 0.224), (3.963, 2.408, 0.224), (4.313, 1.704, 0.224), (4.539, 0.9499, 0.224), (4.634, 0.169, 0.224), (4.596, -0.6168, 0.224), (4.425, -1.385, 0.224), (4.128, -2.113, 0.224), (3.711, -2.781, 0.224), (3.188, -3.368, 0.224), (2.573, -3.859, 0.224), (1.884, -4.238, 0.224), (1.14, -4.496, 0.224), (0.3641, -4.624, 0.224), (-0.4226, -4.619, 0.224), (-1.197, -4.482, 0.224), (-1.937, -4.215, 0.224), (-2.622, -3.827, 0.224), (-3.231, -3.329, 0.224), (-3.747, -2.736, 0.224), (-4.156, -2.063, 0.224), (-4.445, -1.332, 0.224), (-4.606, -0.5615, 0.224), (-4.634, 0.2247, 0.224), (-4.53, 1.004, 0.224), (-4.295, 1.755, 0.224), (-3.937, 2.456, 0.224), (-3.465, 3.085, 0.224), (-2.894, 3.626, 0.224), (-2.239, 4.063, 0.224), (-1.52, 4.383, 0.224), (-0.7579, 4.576, 0.224), (2.102, 0.8303, 0.3753), (1.931, 1.174, 0.3753), (1.705, 1.484, 0.3753), (1.43, 1.751, 0.3753), (1.113, 1.967, 0.3753), (0.7649, 2.128, 0.3753), (0.3943, 2.226, 0.3753), (0.01147, 2.261, 0.3753), (1.253, -1.881, 0.3753), (1.553, -1.642, 0.3753), (1.808, -1.356, 0.3753), (2.012, -1.03, 0.3753), (2.157, -0.6754, 0.3753), (2.24, -0.3009, 0.3753), (2.258, 0.08216, 0.3753), (2.212, 0.4629, 0.3753), (0.9174, -2.066, 0.3753), (0.5549, -2.192, 0.3753), (0.1765, -2.254, 0.3753), (-0.207, -2.252, 0.3753), (-0.5847, -2.185, 0.3753), (-0.9455, -2.055, 0.3753), (-1.279, -1.866, 0.3753), (-1.576, -1.623, 0.3753), (-1.828, -1.334, 0.3753), (-2.027, -1.006, 0.3753), (-2.168, -0.6489, 0.3753), (-2.246, -0.2735, 0.3753), (-2.26, 0.1098, 0.3753), (-2.209, 0.4899, 0.3753), (-2.095, 0.856, 0.3753), (-1.92, 1.197, 0.3753), (-1.69, 1.504, 0.3753), (-1.411, 1.768, 0.3753), (-1.092, 1.981, 0.3753), (-0.7418, 2.137, 0.3753), (-0.37, 2.231, 0.3753), (0.02554, 4.638, 0.3753), (0.8099, 4.567, 0.3753), (1.57, 4.364, 0.3753), (2.285, 4.036, 0.3753), (2.934, 3.591, 0.3753), (3.499, 3.043, 0.3753), (3.963, 2.408, 0.3753), (4.313, 1.704, 0.3753), (4.539, 0.9499, 0.3753), (4.634, 0.169, 0.3753), (4.596, -0.6168, 0.3753), (4.425, -1.385, 0.3753), (4.128, -2.113, 0.3753), (3.711, -2.781, 0.3753), (3.188, -3.368, 0.3753), (2.573, -3.859, 0.3753), (1.884, -4.238, 0.3753), (1.14, -4.496, 0.3753), (0.3641, -4.624, 0.3753), (-0.4226, -4.619, 0.3753), (-1.197, -4.482, 0.3753), (-1.937, -4.215, 0.3753), (-2.622, -3.827, 0.3753), (-3.231, -3.329, 0.3753), (-3.747, -2.736, 0.3753), (-4.156, -2.063, 0.3753), (-4.445, -1.332, 0.3753), (-4.606, -0.5615, 0.3753), (-4.634, 0.2247, 0.3753), (-4.53, 1.004, 0.3753), (-4.295, 1.755, 0.3753), (-3.937, 2.456, 0.3753), (-3.465, 3.085, 0.3753), (-2.894, 3.626, 0.3753), (-2.239, 4.063, 0.3753), (-1.52, 4.383, 0.3753), (-0.7579, 4.576, 0.3753), (0.04635, 2.261, 0.224), (0.36, 2.233, 0.224), (0.7321, 2.139, 0.224), (1.083, 1.985, 0.224), (1.403, 1.773, 0.224), (1.682, 1.51, 0.224), (1.913, 1.204, 0.224), (2.089, 0.8628, 0.224), (2.205, 0.4971, 0.224), (2.257, 0.117, 0.224), (2.244, -0.2664, 0.224), (2.167, -0.6421, 0.224), (2.027, -0.9994, 0.224), (1.829, -1.328, 0.224), (1.579, -1.618, 0.224), (1.282, -1.862, 0.224), (0.9492, -2.052, 0.224), (0.5888, -2.183, 0.224), (0.2113, -2.252, 0.224), (-0.1723, -2.255, 0.224), (-0.551, -2.194, 0.224), (-0.9138, -2.069, 0.224), (-1.25, -1.886, 0.224), (-1.551, -1.647, 0.224), (-1.807, -1.362, 0.224), (-2.011, -1.037, 0.224), (-2.158, -0.6824, 0.224), (-2.242, -0.3081, 0.224), (-2.262, 0.07496, 0.224), (-2.217, 0.4559, 0.224), (-2.108, 0.8237, 0.224), (-1.938, 1.168, 0.224), (-1.713, 1.478, 0.224), (-1.439, 1.746, 0.224), (-1.123, 1.964, 0.224), (-0.7747, 2.125, 0.224), (-0.4044, 2.225, 0.224), (0.06042, 4.638, 0.224), (0.7756, 4.573, 0.224), (1.537, 4.376, 0.224), (2.255, 4.053, 0.224), (2.907, 3.613, 0.224), (3.476, 3.07, 0.224), (3.945, 2.438, 0.224), (4.3, 1.736, 0.224), (4.531, 0.9841, 0.224), (4.633, 0.2038, 0.224), (4.6, -0.5822, 0.224), (4.436, -1.352, 0.224), (4.144, -2.082, 0.224), (3.732, -2.753, 0.224), (3.213, -3.344, 0.224), (2.602, -3.839, 0.224), (1.916, -4.224, 0.224), (1.174, -4.487, 0.224), (0.3989, -4.621, 0.224), (-0.3879, -4.622, 0.224), (-1.164, -4.491, 0.224), (-1.906, -4.23, 0.224), (-2.593, -3.847, 0.224), (-3.206, -3.354, 0.224), (-3.727, -2.764, 0.224), (-4.14, -2.095, 0.224), (-4.435, -1.365, 0.224), (-4.602, -0.5961, 0.224), (-4.636, 0.1899, 0.224), (-4.537, 0.9704, 0.224), (-4.308, 1.723, 0.224), (-3.955, 2.426, 0.224), (-3.488, 3.059, 0.224), (-2.921, 3.605, 0.224), (-2.27, 4.046, 0.224), (-1.553, 4.371, 0.224), (-0.7923, 4.571, 0.224), (2.089, 0.8628, 0.3753), (1.913, 1.204, 0.3753), (1.682, 1.51, 0.3753), (1.403, 1.773, 0.3753), (1.083, 1.985, 0.3753), (0.7321, 2.139, 0.3753), (0.36, 2.233, 0.3753), (0.04635, 2.261, 0.3753), (1.282, -1.862, 0.3753), (1.579, -1.618, 0.3753), (1.829, -1.328, 0.3753), (2.027, -0.9994, 0.3753), (2.167, -0.6421, 0.3753), (2.244, -0.2664, 0.3753), (2.257, 0.117, 0.3753), (2.205, 0.4971, 0.3753), (0.9492, -2.052, 0.3753), (0.5888, -2.183, 0.3753), (0.2113, -2.252, 0.3753), (-0.1723, -2.255, 0.3753), (-0.551, -2.194, 0.3753), (-0.9138, -2.069, 0.3753), (-1.25, -1.886, 0.3753), (-1.551, -1.647, 0.3753), (-1.807, -1.362, 0.3753), (-2.011, -1.037, 0.3753), (-2.158, -0.6824, 0.3753), (-2.242, -0.3081, 0.3753), (-2.262, 0.07496, 0.3753), (-2.217, 0.4559, 0.3753), (-2.108, 0.8237, 0.3753), (-1.938, 1.168, 0.3753), (-1.713, 1.478, 0.3753), (-1.439, 1.746, 0.3753), (-1.123, 1.964, 0.3753), (-0.7747, 2.125, 0.3753), (-0.4044, 2.225, 0.3753), (0.06042, 4.638, 0.3753), (0.7756, 4.573, 0.3753), (1.537, 4.376, 0.3753), (2.255, 4.053, 0.3753), (2.907, 3.613, 0.3753), (3.476, 3.07, 0.3753), (3.945, 2.438, 0.3753), (4.3, 1.736, 0.3753), (4.531, 0.9841, 0.3753), (4.633, 0.2038, 0.3753), (4.6, -0.5822, 0.3753), (4.436, -1.352, 0.3753), (4.144, -2.082, 0.3753), (3.732, -2.753, 0.3753), (3.213, -3.344, 0.3753), (2.602, -3.839, 0.3753), (1.916, -4.224, 0.3753), (1.174, -4.487, 0.3753), (0.3989, -4.621, 0.3753), (-0.3879, -4.622, 0.3753), (-1.164, -4.491, 0.3753), (-1.906, -4.23, 0.3753), (-2.593, -3.847, 0.3753), (-3.206, -3.354, 0.3753), (-3.727, -2.764, 0.3753), (-4.14, -2.095, 0.3753), (-4.435, -1.365, 0.3753), (-4.602, -0.5961, 0.3753), (-4.636, 0.1899, 0.3753), (-4.537, 0.9704, 0.3753), (-4.308, 1.723, 0.3753), (-3.955, 2.426, 0.3753), (-3.488, 3.059, 0.3753), (-2.921, 3.605, 0.3753), (-2.27, 4.046, 0.3753), (-1.553, 4.371, 0.3753), (-0.7923, 4.571, 0.3753), (-2.181e-06, 2.351, 0.3584), (0.3974, 2.317, 0.3584), (0.7833, 2.217, 0.3584), (1.147, 2.053, 0.3584), (1.477, 1.829, 0.3584), (1.765, 1.553, 0.3584), (2.002, 1.233, 0.3584), (2.182, 0.8767, 0.3584), (2.299, 0.4954, 0.3584), (2.349, 0.09979, 0.3584), (2.332, -0.2987, 0.3584), (2.248, -0.6885, 0.3584), (2.1, -1.059, 0.3584), (1.89, -1.398, 0.3584), (1.627, -1.698, 0.3584), (1.317, -1.948, 0.3584), (0.9685, -2.143, 0.3584), (0.5925, -2.275, 0.3584), (0.1994, -2.343, 0.3584), (-0.1994, -2.343, 0.3584), (-0.5925, -2.275, 0.3584), (-0.9685, -2.143, 0.3584), (-1.317, -1.948, 0.3584), (-1.627, -1.698, 0.3584), (-1.89, -1.398, 0.3584), (-2.1, -1.059, 0.3584), (-2.248, -0.6885, 0.3584), (-2.332, -0.2987, 0.3584), (-2.349, 0.09979, 0.3584), (-2.299, 0.4954, 0.3584), (-2.182, 0.8767, 0.3584), (-2.002, 1.233, 0.3584), (-1.765, 1.553, 0.3584), (-1.477, 1.829, 0.3584), (-1.147, 2.053, 0.3584), (-0.7833, 2.217, 0.3584), (-0.3974, 2.317, 0.3584), (0.3974, 2.317, 0.5331), (-2.181e-06, 2.351, 0.5331), (0.7833, 2.217, 0.5331), (1.147, 2.053, 0.5331), (1.477, 1.829, 0.5331), (1.765, 1.553, 0.5331), (2.002, 1.233, 0.5331), (2.182, 0.8767, 0.5331), (2.299, 0.4954, 0.5331), (2.349, 0.09979, 0.5331), (2.332, -0.2987, 0.5331), (2.248, -0.6885, 0.5331), (2.1, -1.059, 0.5331), (1.89, -1.398, 0.5331), (1.627, -1.698, 0.5331), (1.317, -1.948, 0.5331), (0.9685, -2.143, 0.5331), (0.5925, -2.275, 0.5331), (0.1994, -2.343, 0.5331), (-0.1994, -2.343, 0.5331), (-0.5925, -2.275, 0.5331), (-0.9685, -2.143, 0.5331), (-1.317, -1.948, 0.5331), (-1.627, -1.698, 0.5331), (-1.89, -1.398, 0.5331), (-2.1, -1.059, 0.5331), (-2.248, -0.6885, 0.5331), (-2.332, -0.2987, 0.5331), (-2.349, 0.09979, 0.5331), (-2.299, 0.4954, 0.5331), (-2.182, 0.8767, 0.5331), (-2.002, 1.233, 0.5331), (-1.765, 1.553, 0.5331), (-1.477, 1.829, 0.5331), (-1.147, 2.053, 0.5331), (-0.7833, 2.217, 0.5331), (-0.3974, 2.317, 0.5331), (-2.334e-06, 4.93, 0.004785), (-2.778e-06, 4.728, 0.2461), (0.7991, 4.66, 0.2461), (0.8331, 4.859, 0.004785), (1.575, 4.458, 0.2461), (1.642, 4.648, 0.004785), (2.306, 4.128, 0.2461), (2.404, 4.304, 0.004785), (2.97, 3.679, 0.2461), (3.097, 3.836, 0.004785), (3.549, 3.124, 0.2461), (3.701, 3.257, 0.004785), (4.026, 2.479, 0.2461), (4.198, 2.585, 0.004785), (4.387, 1.763, 0.2461), (4.574, 1.838, 0.004785), (4.622, 0.9962, 0.2461), (4.819, 1.039, 0.004785), (4.724, 0.2007, 0.2461), (4.925, 0.2092, 0.004785), (4.69, -0.6006, 0.2461), (4.89, -0.6262, 0.004785), (4.521, -1.385, 0.2461), (4.714, -1.444, 0.004785), (4.222, -2.129, 0.2461), (4.402, -2.219, 0.004785), (3.802, -2.812, 0.2461), (3.964, -2.931, 0.004785), (3.272, -3.414, 0.2461), (3.411, -3.559, 0.004785), (2.648, -3.917, 0.2461), (2.761, -4.084, 0.004785), (1.948, -4.309, 0.2461), (2.031, -4.492, 0.004785), (1.191, -4.576, 0.2461), (1.242, -4.771, 0.004785), (0.401, -4.711, 0.2461), (0.4181, -4.912, 0.004785), (-0.401, -4.711, 0.2461), (-0.4181, -4.912, 0.004785), (-1.191, -4.576, 0.2461), (-1.242, -4.771, 0.004785), (-1.948, -4.309, 0.2461), (-2.031, -4.492, 0.004785), (-2.648, -3.917, 0.2461), (-2.761, -4.084, 0.004785), (-3.272, -3.414, 0.2461), (-3.411, -3.559, 0.004785), (-3.802, -2.812, 0.2461), (-3.964, -2.931, 0.004785), (-4.222, -2.129, 0.2461), (-4.402, -2.219, 0.004785), (-4.521, -1.385, 0.2461), (-4.714, -1.444, 0.004785), (-4.69, -0.6006, 0.2461), (-4.89, -0.6262, 0.004785), (-4.724, 0.2007, 0.2461), (-4.925, 0.2092, 0.004785), (-4.622, 0.9962, 0.2461), (-4.819, 1.039, 0.004785), (-4.387, 1.763, 0.2461), (-4.574, 1.838, 0.004785), (-4.026, 2.479, 0.2461), (-4.198, 2.585, 0.004785), (-3.549, 3.124, 0.2461), (-3.701, 3.257, 0.004785), (-2.97, 3.679, 0.2461), (-3.097, 3.836, 0.004785), (-2.306, 4.128, 0.2461), (-2.404, 4.304, 0.004785), (-1.575, 4.458, 0.2461), (-1.642, 4.648, 0.004785), (-0.7991, 4.66, 0.2461), (-0.8331, 4.859, 0.004785), (-2.334e-06, 4.93, 0.4615), (-2.778e-06, 4.728, 0.4615), (0.7991, 4.66, 0.4615), (0.8331, 4.859, 0.4615), (1.575, 4.458, 0.4615), (1.642, 4.648, 0.4615), (2.306, 4.128, 0.4615), (2.404, 4.304, 0.4615), (2.97, 3.679, 0.4615), (3.097, 3.836, 0.4615), (3.549, 3.124, 0.4615), (3.701, 3.257, 0.4615), (4.026, 2.479, 0.4615), (4.198, 2.585, 0.4615), (4.387, 1.763, 0.4615), (4.574, 1.838, 0.4615), (4.622, 0.9962, 0.4615), (4.819, 1.039, 0.4615), (4.724, 0.2007, 0.4615), (4.925, 0.2092, 0.4615), (4.69, -0.6006, 0.4615), (4.89, -0.6262, 0.4615), (4.521, -1.385, 0.4615), (4.714, -1.444, 0.4615), (4.222, -2.129, 0.4615), (4.402, -2.219, 0.4615), (3.802, -2.812, 0.4615), (3.964, -2.931, 0.4615), (3.272, -3.414, 0.4615), (3.411, -3.559, 0.4615), (2.648, -3.917, 0.4615), (2.761, -4.084, 0.4615), (1.948, -4.309, 0.4615), (2.031, -4.492, 0.4615), (1.191, -4.576, 0.4615), (1.242, -4.771, 0.4615), (0.401, -4.711, 0.4615), (0.4181, -4.912, 0.4615), (-0.401, -4.711, 0.4615), (-0.4181, -4.912, 0.4615), (-1.191, -4.576, 0.4615), (-1.242, -4.771, 0.4615), (-1.948, -4.309, 0.4615), (-2.031, -4.492, 0.4615), (-2.648, -3.917, 0.4615), (-2.761, -4.084, 0.4615), (-3.272, -3.414, 0.4615), (-3.411, -3.559, 0.4615), (-3.802, -2.812, 0.4615), (-3.964, -2.931, 0.4615), (-4.222, -2.129, 0.4615), (-4.402, -2.219, 0.4615), (-4.521, -1.385, 0.4615), (-4.714, -1.444, 0.4615), (-4.69, -0.6006, 0.4615), (-4.89, -0.6262, 0.4615), (-4.724, 0.2007, 0.4615), (-4.925, 0.2092, 0.4615), (-4.622, 0.9962, 0.4615), (-4.819, 1.039, 0.4615), (-4.387, 1.763, 0.4615), (-4.574, 1.838, 0.4615), (-4.026, 2.479, 0.4615), (-4.198, 2.585, 0.4615), (-3.549, 3.124, 0.4615), (-3.701, 3.257, 0.4615), (-2.97, 3.679, 0.4615), (-3.097, 3.836, 0.4615), (-2.306, 4.128, 0.4615), (-2.404, 4.304, 0.4615), (-1.575, 4.458, 0.4615), (-1.642, 4.648, 0.4615), (-0.7991, 4.66, 0.4615), (-0.8331, 4.859, 0.4615), (0.2529, 1.475, 0.5331), (-1.653e-06, 1.497, 0.5331), (0.4986, 1.411, 0.5331), (0.7299, 1.307, 0.5331), (0.9402, 1.164, 0.5331), (1.124, 0.9888, 0.5331), (1.274, 0.7847, 0.5331), (1.389, 0.558, 0.5331), (1.463, 0.3153, 0.5331), (1.495, 0.06352, 0.5331), (1.485, -0.1901, 0.5331), (1.431, -0.4383, 0.5331), (1.336, -0.6738, 0.5331), (1.203, -0.89, 0.5331), (1.036, -1.081, 0.5331), (0.8381, -1.24, 0.5331), (0.6165, -1.364, 0.5331), (0.3771, -1.448, 0.5331), (0.1269, -1.491, 0.5331), (-0.1269, -1.491, 0.5331), (-0.3771, -1.448, 0.5331), (-0.6165, -1.364, 0.5331), (-0.8381, -1.24, 0.5331), (-1.036, -1.081, 0.5331), (-1.203, -0.89, 0.5331), (-1.336, -0.6738, 0.5331), (-1.431, -0.4383, 0.5331), (-1.485, -0.1901, 0.5331), (-1.495, 0.06352, 0.5331), (-1.463, 0.3153, 0.5331), (-1.389, 0.558, 0.5331), (-1.274, 0.7847, 0.5331), (-1.124, 0.9888, 0.5331), (-0.9402, 1.164, 0.5331), (-0.7299, 1.307, 0.5331), (-0.4986, 1.411, 0.5331), (-0.2529, 1.475, 0.5331), (-2.416e-07, -4.253e-07, 0.004785)], [], [(17, 54, 128, 91), (10, 47, 121, 87), (4, 41, 115, 77), (31, 68, 142, 105), (30, 67, 141, 104), (24, 61, 135, 98), (25, 62, 136, 99), (18, 55, 129, 92), (32, 69, 143, 106), (12, 49, 123, 85), (11, 48, 122, 86), (5, 42, 116, 76), (19, 56, 130, 93), (26, 63, 137, 100), (6, 43, 117, 75), (33, 70, 144, 107), (13, 50, 124, 84), (20, 57, 131, 94), (27, 64, 138, 101), (7, 44, 118, 74), (34, 71, 145, 108), (14, 51, 125, 83), (21, 58, 132, 95), (1, 38, 112, 80), (28, 65, 139, 102), (8, 45, 119, 89), (35, 72, 146, 109), (15, 52, 126, 82), (22, 59, 133, 96), (2, 39, 113, 79), (29, 66, 140, 103), (9, 46, 120, 88), (36, 73, 147, 110), (16, 53, 127, 90), (37, 0, 81, 111), (23, 60, 134, 97), (3, 40, 114, 78), (239, 276, 202, 165), (235, 269, 195, 158), (225, 263, 189, 152), (253, 290, 216, 179), (252, 289, 215, 178), (246, 283, 209, 172), (247, 284, 210, 173), (240, 277, 203, 166), (254, 291, 217, 180), (233, 271, 197, 160), (234, 270, 196, 159), (224, 264, 190, 153), (241, 278, 204, 167), (248, 285, 211, 174), (223, 265, 191, 154), (255, 292, 218, 181), (232, 272, 198, 161), (242, 279, 205, 168), (249, 286, 212, 175), (222, 266, 192, 155), (256, 293, 219, 182), (231, 273, 199, 162), (243, 280, 206, 169), (228, 260, 186, 149), (250, 287, 213, 176), (237, 267, 193, 156), (257, 294, 220, 183), (230, 274, 200, 163), (244, 281, 207, 170), (227, 261, 187, 150), (251, 288, 214, 177), (236, 268, 194, 157), (258, 295, 221, 184), (238, 275, 201, 164), (259, 229, 148, 185), (245, 282, 208, 171), (226, 262, 188, 151), (0, 37, 185, 148), (38, 1, 149, 186), (39, 2, 150, 187), (40, 3, 151, 188), (41, 4, 152, 189), (42, 5, 153, 190), (43, 6, 154, 191), (44, 7, 155, 192), (45, 8, 156, 193), (46, 9, 157, 194), (47, 10, 158, 195), (48, 11, 159, 196), (49, 12, 160, 197), (50, 13, 161, 198), (51, 14, 162, 199), (52, 15, 163, 200), (53, 16, 164, 201), (54, 17, 165, 202), (55, 18, 166, 203), (56, 19, 167, 204), (57, 20, 168, 205), (58, 21, 169, 206), (59, 22, 170, 207), (60, 23, 171, 208), (61, 24, 172, 209), (62, 25, 173, 210), (63, 26, 174, 211), (64, 27, 175, 212), (65, 28, 176, 213), (66, 29, 177, 214), (67, 30, 178, 215), (68, 31, 179, 216), (69, 32, 180, 217), (70, 33, 181, 218), (71, 34, 182, 219), (72, 35, 183, 220), (73, 36, 184, 221), (89, 119, 267, 237), (77, 115, 263, 225), (75, 117, 265, 223), (74, 118, 266, 222), (86, 122, 270, 234), (111, 81, 229, 259), (80, 112, 260, 228), (87, 121, 269, 235), (88, 120, 268, 236), (78, 114, 262, 226), (76, 116, 264, 224), (79, 113, 261, 227), (94, 131, 279, 242), (90, 127, 275, 238), (92, 129, 277, 240), (93, 130, 278, 241), (97, 134, 282, 245), (85, 123, 271, 233), (84, 124, 272, 232), (96, 133, 281, 244), (95, 132, 280, 243), (82, 126, 274, 230), (91, 128, 276, 239), (83, 125, 273, 231), (98, 135, 283, 246), (99, 136, 284, 247), (100, 137, 285, 248), (101, 138, 286, 249), (102, 139, 287, 250), (103, 140, 288, 251), (104, 141, 289, 252), (105, 142, 290, 253), (106, 143, 291, 254), (107, 144, 292, 255), (108, 145, 293, 256), (109, 146, 294, 257), (110, 147, 295, 258), (30, 104, 252, 178), (141, 67, 215, 289), (10, 87, 235, 158), (121, 47, 195, 269), (17, 91, 239, 165), (128, 54, 202, 276), (24, 98, 246, 172), (135, 61, 209, 283), (4, 77, 225, 152), (115, 41, 189, 263), (31, 105, 253, 179), (142, 68, 216, 290), (11, 86, 234, 159), (122, 48, 196, 270), (18, 92, 240, 166), (129, 55, 203, 277), (25, 99, 247, 173), (136, 62, 210, 284), (5, 76, 224, 153), (116, 42, 190, 264), (32, 106, 254, 180), (143, 69, 217, 291), (12, 85, 233, 160), (123, 49, 197, 271), (19, 93, 241, 167), (130, 56, 204, 278), (26, 100, 248, 174), (137, 63, 211, 285), (6, 75, 223, 154), (117, 43, 191, 265), (33, 107, 255, 181), (144, 70, 218, 292), (13, 84, 232, 161), (124, 50, 198, 272), (20, 94, 242, 168), (131, 57, 205, 279), (27, 101, 249, 175), (138, 64, 212, 286), (7, 74, 222, 155), (118, 44, 192, 266), (34, 108, 256, 182), (145, 71, 219, 293), (14, 83, 231, 162), (125, 51, 199, 273), (21, 95, 243, 169), (132, 58, 206, 280), (1, 80, 228, 149), (112, 38, 186, 260), (28, 102, 250, 176), (139, 65, 213, 287), (8, 89, 237, 156), (119, 45, 193, 267), (35, 109, 257, 183), (146, 72, 220, 294), (15, 82, 230, 163), (126, 52, 200, 274), (22, 96, 244, 170), (133, 59, 207, 281), (2, 79, 227, 150), (113, 39, 187, 261), (29, 103, 251, 177), (140, 66, 214, 288), (9, 88, 236, 157), (120, 46, 194, 268), (36, 110, 258, 184), (147, 73, 221, 295), (16, 90, 238, 164), (127, 53, 201, 275), (37, 111, 259, 185), (81, 0, 148, 229), (23, 97, 245, 171), (134, 60, 208, 282), (3, 78, 226, 151), (114, 40, 188, 262), (317, 316, 353, 354), (343, 342, 527, 528), (304, 303, 340, 341), (331, 330, 367, 368), (318, 317, 354, 355), (305, 304, 341, 342), (332, 331, 368, 369), (319, 318, 355, 356), (306, 305, 342, 343), (296, 332, 369, 334), (320, 319, 356, 357), (307, 306, 343, 344), (321, 320, 357, 358), (308, 307, 344, 345), (322, 321, 358, 359), (309, 308, 345, 346), (323, 322, 359, 360), (310, 309, 346, 347), (297, 296, 334, 333), (324, 323, 360, 361), (311, 310, 347, 348), (298, 297, 333, 335), (325, 324, 361, 362), (312, 311, 348, 349), (299, 298, 335, 336), (326, 325, 362, 363), (313, 312, 349, 350), (300, 299, 336, 337), (327, 326, 363, 364), (314, 313, 350, 351), (301, 300, 337, 338), (328, 327, 364, 365), (315, 314, 351, 352), (302, 301, 338, 339), (329, 328, 365, 366), (316, 315, 352, 353), (303, 302, 339, 340), (330, 329, 366, 367), (296, 297, 372, 371), (398, 400, 474, 472), (297, 298, 374, 372), (424, 426, 500, 498), (298, 299, 376, 374), (373, 370, 444, 447), (299, 300, 378, 376), (399, 397, 471, 473), (300, 301, 380, 378), (425, 423, 497, 499), (301, 302, 382, 380), (371, 372, 446, 445), (302, 303, 384, 382), (396, 398, 472, 470), (303, 304, 386, 384), (422, 424, 498, 496), (304, 305, 388, 386), (397, 395, 469, 471), (305, 306, 390, 388), (423, 421, 495, 497), (306, 307, 392, 390), (394, 396, 470, 468), (307, 308, 394, 392), (420, 422, 496, 494), (308, 309, 396, 394), (395, 393, 467, 469), (309, 310, 398, 396), (421, 419, 493, 495), (310, 311, 400, 398), (392, 394, 468, 466), (311, 312, 402, 400), (418, 420, 494, 492), (312, 313, 404, 402), (393, 391, 465, 467), (313, 314, 406, 404), (419, 417, 491, 493), (314, 315, 408, 406), (370, 443, 517, 444), (315, 316, 410, 408), (390, 392, 466, 464), (316, 317, 412, 410), (416, 418, 492, 490), (317, 318, 414, 412), (442, 371, 445, 516), (318, 319, 416, 414), (391, 389, 463, 465), (319, 320, 418, 416), (417, 415, 489, 491), (320, 321, 420, 418), (443, 441, 515, 517), (321, 322, 422, 420), (388, 390, 464, 462), (322, 323, 424, 422), (414, 416, 490, 488), (323, 324, 426, 424), (440, 442, 516, 514), (324, 325, 428, 426), (389, 387, 461, 463), (325, 326, 430, 428), (415, 413, 487, 489), (326, 327, 432, 430), (441, 439, 513, 515), (327, 328, 434, 432), (386, 388, 462, 460), (328, 329, 436, 434), (412, 414, 488, 486), (329, 330, 438, 436), (438, 440, 514, 512), (330, 331, 440, 438), (387, 385, 459, 461), (331, 332, 442, 440), (413, 411, 485, 487), (332, 296, 371, 442), (439, 437, 511, 513), (445, 446, 447, 444), (446, 448, 449, 447), (448, 450, 451, 449), (450, 452, 453, 451), (452, 454, 455, 453), (454, 456, 457, 455), (456, 458, 459, 457), (458, 460, 461, 459), (460, 462, 463, 461), (462, 464, 465, 463), (464, 466, 467, 465), (466, 468, 469, 467), (468, 470, 471, 469), (470, 472, 473, 471), (472, 474, 475, 473), (474, 476, 477, 475), (476, 478, 479, 477), (478, 480, 481, 479), (480, 482, 483, 481), (482, 484, 485, 483), (484, 486, 487, 485), (486, 488, 489, 487), (488, 490, 491, 489), (490, 492, 493, 491), (492, 494, 495, 493), (494, 496, 497, 495), (496, 498, 499, 497), (498, 500, 501, 499), (500, 502, 503, 501), (502, 504, 505, 503), (504, 506, 507, 505), (506, 508, 509, 507), (508, 510, 511, 509), (510, 512, 513, 511), (512, 514, 515, 513), (514, 516, 517, 515), (516, 445, 444, 517), (372, 374, 448, 446), (427, 425, 499, 501), (401, 399, 473, 475), (375, 373, 447, 449), (426, 428, 502, 500), (400, 402, 476, 474), (374, 376, 450, 448), (429, 427, 501, 503), (403, 401, 475, 477), (377, 375, 449, 451), (428, 430, 504, 502), (402, 404, 478, 476), (376, 378, 452, 450), (431, 429, 503, 505), (405, 403, 477, 479), (379, 377, 451, 453), (430, 432, 506, 504), (404, 406, 480, 478), (378, 380, 454, 452), (433, 431, 505, 507), (407, 405, 479, 481), (381, 379, 453, 455), (432, 434, 508, 506), (406, 408, 482, 480), (380, 382, 456, 454), (435, 433, 507, 509), (409, 407, 481, 483), (383, 381, 455, 457), (434, 436, 510, 508), (408, 410, 484, 482), (382, 384, 458, 456), (437, 435, 509, 511), (411, 409, 483, 485), (385, 383, 457, 459), (436, 438, 512, 510), (410, 412, 486, 484), (384, 386, 460, 458), (518, 519, 554, 553, 552, 551, 550, 549, 548, 547, 546, 545, 544, 543, 542, 541, 540, 539, 538, 537, 536, 535, 534, 533, 532, 531, 530, 529, 528, 527, 526, 525, 524, 523, 522, 521, 520), (334, 369, 554, 519), (357, 356, 541, 542), (344, 343, 528, 529), (358, 357, 542, 543), (345, 344, 529, 530), (359, 358, 543, 544), (346, 345, 530, 531), (360, 359, 544, 545), (347, 346, 531, 532), (333, 334, 519, 518), (361, 360, 545, 546), (348, 347, 532, 533), (335, 333, 518, 520), (362, 361, 546, 547), (349, 348, 533, 534), (336, 335, 520, 521), (363, 362, 547, 548), (350, 349, 534, 535), (337, 336, 521, 522), (364, 363, 548, 549), (351, 350, 535, 536), (338, 337, 522, 523), (365, 364, 549, 550), (352, 351, 536, 537), (339, 338, 523, 524), (366, 365, 550, 551), (353, 352, 537, 538), (340, 339, 524, 525), (367, 366, 551, 552), (354, 353, 538, 539), (341, 340, 525, 526), (368, 367, 552, 553), (355, 354, 539, 540), (342, 341, 526, 527), (369, 368, 553, 554), (356, 355, 540, 541), (413, 415, 555), (373, 375, 555), (427, 429, 555), (387, 389, 555), (441, 443, 555), (401, 403, 555), (415, 417, 555), (375, 377, 555), (429, 431, 555), (389, 391, 555), (443, 370, 555), (403, 405, 555), (417, 419, 555), (377, 379, 555), (431, 433, 555), (391, 393, 555), (405, 407, 555), (419, 421, 555), (379, 381, 555), (433, 435, 555), (393, 395, 555), (407, 409, 555), (421, 423, 555), (381, 383, 555), (435, 437, 555), (395, 397, 555), (409, 411, 555), (423, 425, 555), (383, 385, 555), (437, 439, 555), (397, 399, 555), (411, 413, 555), (370, 373, 555), (425, 427, 555), (385, 387, 555), (439, 441, 555), (399, 401, 555)])
me_cylinder.polygons.foreach_set('material_index', [4, 4, 4, 4, 4, 4, 4, 4, 4, 4, 4, 4, 4, 4, 4, 4, 4, 4, 4, 4, 4, 4, 4, 4, 4, 4, 4, 4, 4, 4, 4, 4, 4, 4, 4, 4, 4, 4, 4, 4, 4, 4, 4, 4, 4, 4, 4, 4, 4, 4, 4, 4, 4, 4, 4, 4, 4, 4, 4, 4, 4, 4, 4, 4, 4, 4, 4, 4, 4, 4, 4, 4, 4, 4, 4, 4, 4, 4, 4, 4, 4, 4, 4, 4, 4, 4, 4, 4, 4, 4, 4, 4, 4, 4, 4, 4, 4, 4, 4, 4, 4, 4, 4, 4, 4, 4, 4, 4, 4, 4, 4, 4, 4, 4, 4, 4, 4, 4, 4, 4, 4, 4, 4, 4, 4, 4, 4, 4, 4, 4, 4, 4, 4, 4, 4, 4, 4, 4, 4, 4, 4, 4, 4, 4, 4, 4, 4, 4, 4, 4, 4, 4, 4, 4, 4, 4, 4, 4, 4, 4, 4, 4, 4, 4, 4, 4, 4, 4, 4, 4, 4, 4, 4, 4, 4, 4, 4, 4, 4, 4, 4, 4, 4, 4, 4, 4, 4, 4, 4, 4, 4, 4, 4, 4, 4, 4, 4, 4, 4, 4, 4, 4, 4, 4, 4, 4, 4, 4, 4, 4, 4, 4, 4, 4, 4, 4, 4, 4, 4, 4, 4, 4, 3, 3, 3, 3, 3, 3, 3, 3, 3, 3, 3, 3, 3, 3, 3, 3, 3, 3, 3, 3, 3, 3, 3, 3, 3, 3, 3, 3, 3, 3, 3, 3, 3, 3, 3, 3, 3, 3, 2, 4, 1, 4, 2, 4, 1, 4, 2, 4, 1, 4, 2, 4, 1, 4, 2, 4, 1, 4, 2, 4, 1, 4, 2, 4, 1, 4, 2, 4, 1, 4, 2, 4, 1, 4, 2, 4, 1, 4, 2, 4, 1, 4, 2, 4, 1, 4, 2, 4, 1, 4, 2, 4, 0, 4, 1, 4, 2, 4, 1, 4, 2, 4, 1, 4, 2, 4, 1, 4, 2, 4, 1, 4, 4, 4, 4, 4, 4, 4, 4, 4, 4, 4, 4, 4, 4, 4, 4, 4, 4, 4, 4, 4, 4, 4, 4, 4, 4, 4, 4, 4, 4, 4, 4, 4, 4, 4, 4, 4, 4, 4, 4, 4, 4, 4, 4, 4, 4, 4, 4, 4, 4, 4, 4, 4, 4, 4, 4, 4, 4, 4, 4, 4, 4, 4, 4, 4, 4, 4, 4, 4, 4, 4, 4, 4, 4, 4, 3, 3, 3, 3, 3, 3, 3, 3, 3, 3, 3, 3, 3, 3, 3, 3, 3, 3, 3, 3, 3, 3, 3, 3, 3, 3, 3, 3, 3, 3, 3, 3, 3, 3, 3, 3, 3, 4, 4, 4, 4, 4, 4, 4, 4, 4, 4, 4, 4, 4, 4, 4, 4, 4, 4, 4, 4, 4, 4, 4, 4, 4, 4, 4, 4, 4, 4, 4, 4, 4, 4, 4, 4, 4])
me_cylinder.materials.append(mat_ruletti_vihre)
me_cylinder.materials.append(mat_ruletti_punainen)
me_cylinder.materials.append(mat_ruletti_musta)
me_cylinder.materials.append(mat_ruletti_kulta)
me_cylinder.materials.append(mat_ruletti_hopea)
me_cylinder.use_remesh_preserve_volume = False
me_cylinder.use_remesh_preserve_attributes = False
me_cylinder.use_mirror_vertex_groups = False
me_cylinder.update()

# ---- objects
ob_rulettivalikeha = bpy.data.objects.new('RulettiValikeha', me_cylinder_002)
ob_rulettiulkokeha = bpy.data.objects.new('RulettiUlkokeha', me_cylinder_001)
ob_rulettisisakeha = bpy.data.objects.new('RulettiSisakeha', me_cylinder)

# ---- transforms, parenting, visibility, modifiers, constraints
ob_rulettivalikeha.location = (0.0, 0.0, 0.0)
ob_rulettivalikeha.lineart.crease_threshold = 0.0
ob_rulettiulkokeha.location = (0.0, 0.0, 0.0)
ob_rulettiulkokeha.lineart.crease_threshold = 0.0
ob_rulettisisakeha.location = (0.0, 0.0, 0.0)
ob_rulettisisakeha.lineart.crease_threshold = 0.0

# ---- collection membership
col_collection_1.objects.link(ob_rulettivalikeha)
col_collection_1.objects.link(ob_rulettiulkokeha)
col_collection_1.objects.link(ob_rulettisisakeha)

# ---- scene / render settings (as saved in the file)
scene.frame_start = 1; scene.frame_end = 250; scene.frame_set(1)
scene.render.engine = 'BLENDER_EEVEE_NEXT'
scene.render.resolution_percentage = 50
scene.render.dither_intensity = 0.0
scene.cycles.use_denoising = False
scene.cycles.samples = 10
scene.cycles.sampling_pattern = 'TABULATED_SOBOL'
scene.cycles.light_sampling_threshold = 0.0
scene.cycles.use_adaptive_sampling = False
scene.cycles.use_light_tree = False
scene.cycles.blur_glossy = 0.0
scene.cycles.pixel_filter_type = 'GAUSSIAN'
scene.cycles.sample_clamp_indirect = 0.0
scene.view_settings.view_transform = 'Standard'
bpy.context.view_layer.update()

# ---- added for rendering (the .blend has no active camera and no usable light): camera, sun
cam_auto = bpy.data.cameras.new('AutoCamera')
cam_auto.lens = 50.0
cam_auto.sensor_width = 36.0
cam_auto.clip_end = 1000.0
ob_auto_camera = bpy.data.objects.new('AutoCamera', cam_auto)
scene.collection.objects.link(ob_auto_camera)
ob_auto_camera.location = (29.6657, -35.5784, 23.8311)
ob_auto_camera.rotation_euler = (1.09748, -7.21219e-08, 0.694738)
scene.camera = ob_auto_camera
light_auto_sun = bpy.data.lights.new('AutoSun', 'SUN')
light_auto_sun.energy = 3.0
light_auto_sun.angle = 0.0523599
ob_auto_sun = bpy.data.objects.new('AutoSun', light_auto_sun)
scene.collection.objects.link(ob_auto_sun)
ob_auto_sun.rotation_euler = (0.872665, 0.174533, 0.523599)
bpy.context.view_layer.update()
